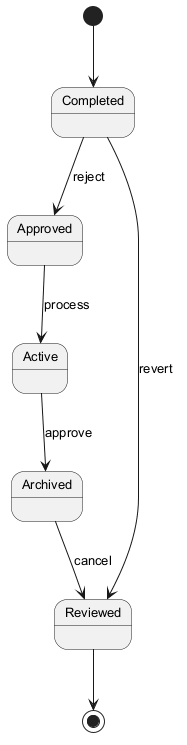

The diagram above was rendered by PlantUML. Its source (embedded in the PNG):
@startuml
skinparam monochrome true
skinparam defaultFontSize 13
[*] --> Completed
Completed --> Approved : reject
Approved --> Active : process
Active --> Archived : approve
Archived --> Reviewed : cancel
Completed --> Reviewed : revert
Reviewed --> [*]
@enduml